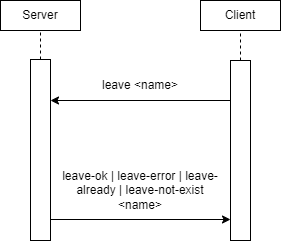

The diagram above was exported from draw.io. Its source (the exported page's mxGraphModel, read from the mxfile embedded in the PNG):
<mxGraphModel dx="340" dy="689" grid="1" gridSize="10" guides="1" tooltips="1" connect="1" arrows="1" fold="1" page="1" pageScale="1" pageWidth="850" pageHeight="1100" math="0" shadow="0">
  <root>
    <mxCell id="0" />
    <mxCell id="1" parent="0" />
    <mxCell id="gzSFUxGToYRBetzED8z4-1" value="" style="rounded=0;whiteSpace=wrap;html=1;" vertex="1" parent="1">
      <mxGeometry x="80" y="180" width="80" height="30" as="geometry" />
    </mxCell>
    <mxCell id="gzSFUxGToYRBetzED8z4-2" value="Server" style="text;html=1;strokeColor=none;fillColor=none;align=center;verticalAlign=middle;whiteSpace=wrap;rounded=0;" vertex="1" parent="1">
      <mxGeometry x="90" y="180" width="60" height="30" as="geometry" />
    </mxCell>
    <mxCell id="gzSFUxGToYRBetzED8z4-3" value="" style="rounded=0;whiteSpace=wrap;html=1;" vertex="1" parent="1">
      <mxGeometry x="110" y="239" width="20" height="181" as="geometry" />
    </mxCell>
    <mxCell id="gzSFUxGToYRBetzED8z4-8" value="" style="rounded=0;whiteSpace=wrap;html=1;" vertex="1" parent="1">
      <mxGeometry x="280" y="180" width="80" height="30" as="geometry" />
    </mxCell>
    <mxCell id="gzSFUxGToYRBetzED8z4-9" value="Client" style="text;html=1;strokeColor=none;fillColor=none;align=center;verticalAlign=middle;whiteSpace=wrap;rounded=0;" vertex="1" parent="1">
      <mxGeometry x="290" y="180" width="60" height="30" as="geometry" />
    </mxCell>
    <mxCell id="gzSFUxGToYRBetzED8z4-10" value="" style="rounded=0;whiteSpace=wrap;html=1;" vertex="1" parent="1">
      <mxGeometry x="310" y="240" width="20" height="180" as="geometry" />
    </mxCell>
    <mxCell id="gzSFUxGToYRBetzED8z4-11" value="" style="endArrow=none;dashed=1;html=1;rounded=0;entryX=0.5;entryY=1;entryDx=0;entryDy=0;exitX=0.5;exitY=0;exitDx=0;exitDy=0;" edge="1" parent="1" source="gzSFUxGToYRBetzED8z4-3" target="gzSFUxGToYRBetzED8z4-2">
      <mxGeometry width="50" height="50" relative="1" as="geometry">
        <mxPoint x="160" y="300" as="sourcePoint" />
        <mxPoint x="210" y="250" as="targetPoint" />
      </mxGeometry>
    </mxCell>
    <mxCell id="gzSFUxGToYRBetzED8z4-13" value="" style="endArrow=none;dashed=1;html=1;rounded=0;entryX=0.5;entryY=1;entryDx=0;entryDy=0;exitX=0.5;exitY=0;exitDx=0;exitDy=0;" edge="1" parent="1" source="gzSFUxGToYRBetzED8z4-10" target="gzSFUxGToYRBetzED8z4-9">
      <mxGeometry width="50" height="50" relative="1" as="geometry">
        <mxPoint x="160" y="300" as="sourcePoint" />
        <mxPoint x="210" y="250" as="targetPoint" />
      </mxGeometry>
    </mxCell>
    <mxCell id="gzSFUxGToYRBetzED8z4-14" value="" style="endArrow=classic;html=1;rounded=0;exitX=0;exitY=0.25;exitDx=0;exitDy=0;entryX=1;entryY=0.25;entryDx=0;entryDy=0;" edge="1" parent="1">
      <mxGeometry width="50" height="50" relative="1" as="geometry">
        <mxPoint x="310" y="280" as="sourcePoint" />
        <mxPoint x="130" y="280" as="targetPoint" />
      </mxGeometry>
    </mxCell>
    <mxCell id="gzSFUxGToYRBetzED8z4-16" value="" style="endArrow=classic;html=1;rounded=0;exitX=1;exitY=0.5;exitDx=0;exitDy=0;entryX=0;entryY=0.5;entryDx=0;entryDy=0;" edge="1" parent="1">
      <mxGeometry width="50" height="50" relative="1" as="geometry">
        <mxPoint x="130" y="399" as="sourcePoint" />
        <mxPoint x="310" y="399" as="targetPoint" />
      </mxGeometry>
    </mxCell>
    <mxCell id="gzSFUxGToYRBetzED8z4-17" value="leave &amp;lt;name&amp;gt;" style="text;html=1;strokeColor=none;fillColor=none;align=center;verticalAlign=middle;whiteSpace=wrap;rounded=0;" vertex="1" parent="1">
      <mxGeometry x="140" y="250" width="160" height="30" as="geometry" />
    </mxCell>
    <mxCell id="gzSFUxGToYRBetzED8z4-25" value="leave-ok | leave-error | leave-already | leave-not-exist &amp;lt;name&amp;gt;" style="text;html=1;strokeColor=none;fillColor=none;align=center;verticalAlign=middle;whiteSpace=wrap;rounded=0;" vertex="1" parent="1">
      <mxGeometry x="140" y="340" width="160" height="59" as="geometry" />
    </mxCell>
  </root>
</mxGraphModel>